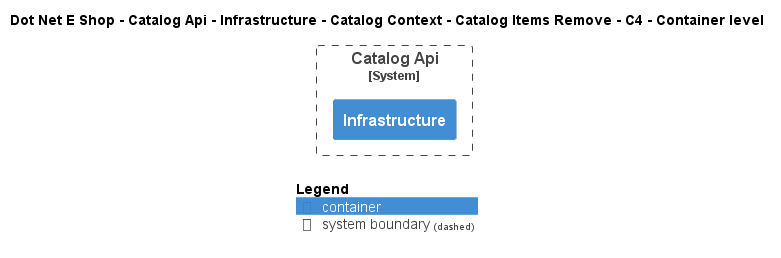

The diagram above was rendered by PlantUML. Its source (embedded in the PNG):
@startuml
!include ..\..\..\..\..\..\..\..\..\.c4s\C4_Container.puml

AddElementTag("c4interflow:lifecycle:new", $bgColor=green, $fontColor=#ffffff, $borderColor=green, $shadowing="False")
AddElementTag("c4interflow:lifecycle:changed", $bgColor=orange, $fontColor=#ffffff, $borderColor=orange, $shadowing="False")
AddElementTag("c4interflow:lifecycle:removed", $bgColor=red, $fontColor=#ffffff, $borderColor=red, $shadowing="False")

AddRelTag("c4interflow:lifecycle:new", $textColor=green, $lineColor=green)
AddRelTag("c4interflow:lifecycle:changed", $textColor=orange, $lineColor=orange)
AddRelTag("c4interflow:lifecycle:removed", $textColor=red, $lineColor=red)

SHOW_PERSON_PORTRAIT()
LAYOUT_TOP_DOWN()

skinparam linetype polyline

title Dot Net E Shop - Catalog Api - Infrastructure - Catalog Context - Catalog Items Remove - C4 - Container level


System_Boundary(DotNetEShop.SoftwareSystems.CatalogApi, "Catalog Api") {
    Container(DotNetEShop.SoftwareSystems.CatalogApi.Containers.Infrastructure, "Infrastructure", "", "")
}



SHOW_LEGEND()
@enduml